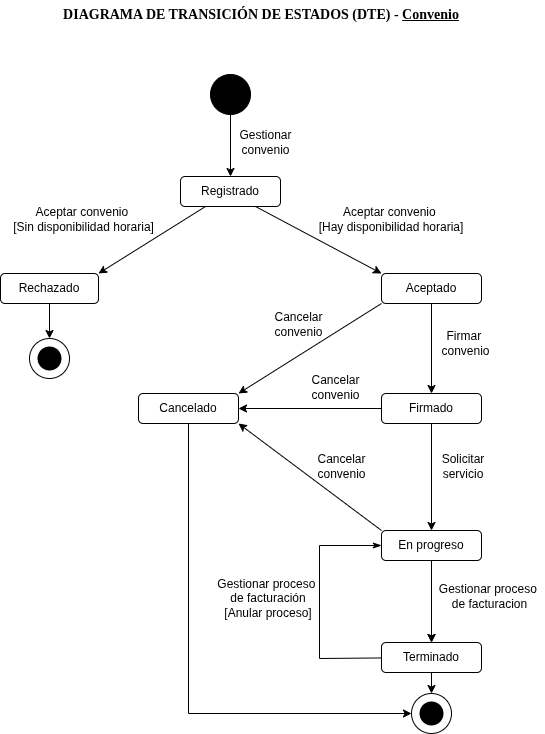

The diagram above was exported from draw.io. Its source (the exported page's mxGraphModel, read from the mxfile embedded in the PNG):
<mxGraphModel dx="946" dy="477" grid="0" gridSize="10" guides="1" tooltips="1" connect="1" arrows="1" fold="1" page="1" pageScale="1" pageWidth="1169" pageHeight="1654" math="0" shadow="0">
  <root>
    <mxCell id="WIyWlLk6GJQsqaUBKTNV-0" />
    <mxCell id="WIyWlLk6GJQsqaUBKTNV-1" parent="WIyWlLk6GJQsqaUBKTNV-0" />
    <mxCell id="q1fxsmbe-Q1ugtqxtoW6-0" value="Registrado" style="rounded=1;whiteSpace=wrap;html=1;" parent="WIyWlLk6GJQsqaUBKTNV-1" vertex="1">
      <mxGeometry x="469" y="306" width="100" height="30" as="geometry" />
    </mxCell>
    <mxCell id="q1fxsmbe-Q1ugtqxtoW6-1" value="" style="endArrow=classic;html=1;rounded=0;" parent="WIyWlLk6GJQsqaUBKTNV-1" source="q1fxsmbe-Q1ugtqxtoW6-3" target="q1fxsmbe-Q1ugtqxtoW6-0" edge="1">
      <mxGeometry width="50" height="50" relative="1" as="geometry">
        <mxPoint x="810" y="263" as="sourcePoint" />
        <mxPoint x="760" y="323" as="targetPoint" />
      </mxGeometry>
    </mxCell>
    <mxCell id="q1fxsmbe-Q1ugtqxtoW6-3" value="" style="ellipse;whiteSpace=wrap;html=1;aspect=fixed;fillColor=light-dark(#000000,#000000);" parent="WIyWlLk6GJQsqaUBKTNV-1" vertex="1">
      <mxGeometry x="499" y="204" width="40" height="40" as="geometry" />
    </mxCell>
    <mxCell id="3d5u4WRqp4w1pd1V1DSH-0" value="Aceptado" style="rounded=1;whiteSpace=wrap;html=1;" parent="WIyWlLk6GJQsqaUBKTNV-1" vertex="1">
      <mxGeometry x="670" y="403" width="100" height="30" as="geometry" />
    </mxCell>
    <mxCell id="3d5u4WRqp4w1pd1V1DSH-1" value="Rechazado" style="rounded=1;whiteSpace=wrap;html=1;" parent="WIyWlLk6GJQsqaUBKTNV-1" vertex="1">
      <mxGeometry x="289" y="403" width="98" height="30" as="geometry" />
    </mxCell>
    <mxCell id="3d5u4WRqp4w1pd1V1DSH-2" value="Firmado" style="rounded=1;whiteSpace=wrap;html=1;" parent="WIyWlLk6GJQsqaUBKTNV-1" vertex="1">
      <mxGeometry x="670" y="523" width="100" height="30" as="geometry" />
    </mxCell>
    <mxCell id="3d5u4WRqp4w1pd1V1DSH-4" value="" style="endArrow=classic;html=1;rounded=0;exitX=0.75;exitY=1;exitDx=0;exitDy=0;entryX=0;entryY=0;entryDx=0;entryDy=0;" parent="WIyWlLk6GJQsqaUBKTNV-1" source="q1fxsmbe-Q1ugtqxtoW6-0" target="3d5u4WRqp4w1pd1V1DSH-0" edge="1">
      <mxGeometry width="50" height="50" relative="1" as="geometry">
        <mxPoint x="930" y="433" as="sourcePoint" />
        <mxPoint x="1002" y="465" as="targetPoint" />
      </mxGeometry>
    </mxCell>
    <mxCell id="3d5u4WRqp4w1pd1V1DSH-5" value="" style="endArrow=classic;html=1;rounded=0;exitX=0.25;exitY=1;exitDx=0;exitDy=0;entryX=1;entryY=0;entryDx=0;entryDy=0;" parent="WIyWlLk6GJQsqaUBKTNV-1" source="q1fxsmbe-Q1ugtqxtoW6-0" target="3d5u4WRqp4w1pd1V1DSH-1" edge="1">
      <mxGeometry width="50" height="50" relative="1" as="geometry">
        <mxPoint x="940" y="443" as="sourcePoint" />
        <mxPoint x="1012" y="475" as="targetPoint" />
      </mxGeometry>
    </mxCell>
    <mxCell id="3d5u4WRqp4w1pd1V1DSH-6" value="" style="endArrow=classic;html=1;rounded=0;" parent="WIyWlLk6GJQsqaUBKTNV-1" source="3d5u4WRqp4w1pd1V1DSH-0" target="3d5u4WRqp4w1pd1V1DSH-2" edge="1">
      <mxGeometry width="50" height="50" relative="1" as="geometry">
        <mxPoint x="950" y="453" as="sourcePoint" />
        <mxPoint x="1022" y="485" as="targetPoint" />
      </mxGeometry>
    </mxCell>
    <mxCell id="3d5u4WRqp4w1pd1V1DSH-9" value="" style="endArrow=classic;html=1;rounded=0;" parent="WIyWlLk6GJQsqaUBKTNV-1" source="3d5u4WRqp4w1pd1V1DSH-1" target="q1fxsmbe-Q1ugtqxtoW6-5" edge="1">
      <mxGeometry width="50" height="50" relative="1" as="geometry">
        <mxPoint x="904" y="411" as="sourcePoint" />
        <mxPoint x="976" y="443" as="targetPoint" />
      </mxGeometry>
    </mxCell>
    <mxCell id="3d5u4WRqp4w1pd1V1DSH-24" value="" style="group" parent="WIyWlLk6GJQsqaUBKTNV-1" connectable="0" vertex="1">
      <mxGeometry x="700" y="823" width="40" height="40" as="geometry" />
    </mxCell>
    <mxCell id="3d5u4WRqp4w1pd1V1DSH-25" value="" style="ellipse;whiteSpace=wrap;html=1;aspect=fixed;fillColor=light-dark(#FFFFFF,#FFFFFF);strokeColor=light-dark(#000000,#000000);" parent="3d5u4WRqp4w1pd1V1DSH-24" vertex="1">
      <mxGeometry width="40" height="40" as="geometry" />
    </mxCell>
    <mxCell id="3d5u4WRqp4w1pd1V1DSH-26" value="" style="ellipse;whiteSpace=wrap;html=1;aspect=fixed;fillColor=light-dark(#000000,#000000);strokeColor=light-dark(#FFFFFF,#FFFFFF);" parent="3d5u4WRqp4w1pd1V1DSH-24" vertex="1">
      <mxGeometry x="7.5" y="7.5" width="25" height="25" as="geometry" />
    </mxCell>
    <mxCell id="3d5u4WRqp4w1pd1V1DSH-27" value="" style="endArrow=classic;html=1;rounded=0;" parent="WIyWlLk6GJQsqaUBKTNV-1" source="3d5u4WRqp4w1pd1V1DSH-2" target="addpUpW4ZoLjyzRzWV0B-0" edge="1">
      <mxGeometry width="50" height="50" relative="1" as="geometry">
        <mxPoint x="730" y="633" as="sourcePoint" />
        <mxPoint x="730" y="653" as="targetPoint" />
      </mxGeometry>
    </mxCell>
    <mxCell id="3d5u4WRqp4w1pd1V1DSH-30" value="Terminado" style="rounded=1;whiteSpace=wrap;html=1;" parent="WIyWlLk6GJQsqaUBKTNV-1" vertex="1">
      <mxGeometry x="670" y="772" width="100" height="30" as="geometry" />
    </mxCell>
    <mxCell id="3d5u4WRqp4w1pd1V1DSH-32" value="" style="endArrow=classic;html=1;rounded=0;" parent="WIyWlLk6GJQsqaUBKTNV-1" source="3d5u4WRqp4w1pd1V1DSH-30" target="3d5u4WRqp4w1pd1V1DSH-25" edge="1">
      <mxGeometry width="50" height="50" relative="1" as="geometry">
        <mxPoint x="740" y="543" as="sourcePoint" />
        <mxPoint x="740" y="583" as="targetPoint" />
      </mxGeometry>
    </mxCell>
    <mxCell id="3d5u4WRqp4w1pd1V1DSH-38" value="&lt;span style=&quot;text-wrap-mode: nowrap;&quot;&gt;Gestionar&lt;/span&gt;&lt;div&gt;&lt;span style=&quot;text-wrap-mode: nowrap; background-color: transparent; color: light-dark(rgb(0, 0, 0), rgb(255, 255, 255));&quot;&gt;convenio&lt;/span&gt;&lt;/div&gt;" style="rounded=0;whiteSpace=wrap;html=1;fillColor=none;strokeColor=none;" parent="WIyWlLk6GJQsqaUBKTNV-1" vertex="1">
      <mxGeometry x="499" y="257" width="111" height="30" as="geometry" />
    </mxCell>
    <mxCell id="3d5u4WRqp4w1pd1V1DSH-39" value="&lt;span style=&quot;text-wrap-mode: nowrap;&quot;&gt;Aceptar&amp;nbsp;&lt;/span&gt;&lt;span style=&quot;text-wrap-mode: nowrap; background-color: transparent; color: light-dark(rgb(0, 0, 0), rgb(255, 255, 255));&quot;&gt;convenio&amp;nbsp;&lt;/span&gt;&lt;div&gt;&lt;span style=&quot;text-wrap-mode: nowrap;&quot;&gt;[Sin disponibilidad&amp;nbsp;&lt;/span&gt;&lt;span style=&quot;text-wrap-mode: nowrap; background-color: transparent; color: light-dark(rgb(0, 0, 0), rgb(255, 255, 255));&quot;&gt;horaria]&lt;/span&gt;&lt;/div&gt;" style="text;html=1;align=center;verticalAlign=middle;whiteSpace=wrap;rounded=0;" parent="WIyWlLk6GJQsqaUBKTNV-1" vertex="1">
      <mxGeometry x="312" y="334" width="121" height="30" as="geometry" />
    </mxCell>
    <mxCell id="3d5u4WRqp4w1pd1V1DSH-40" value="&lt;span style=&quot;text-wrap-mode: nowrap;&quot;&gt;Aceptar&amp;nbsp;&lt;/span&gt;&lt;span style=&quot;text-wrap-mode: nowrap; background-color: transparent; color: light-dark(rgb(0, 0, 0), rgb(255, 255, 255));&quot;&gt;convenio&amp;nbsp;&lt;/span&gt;&lt;div&gt;&lt;span style=&quot;text-wrap-mode: nowrap;&quot;&gt;[Hay disponibilidad&amp;nbsp;&lt;/span&gt;&lt;span style=&quot;text-wrap-mode: nowrap; background-color: transparent; color: light-dark(rgb(0, 0, 0), rgb(255, 255, 255));&quot;&gt;horaria]&lt;/span&gt;&lt;/div&gt;" style="text;html=1;align=center;verticalAlign=middle;whiteSpace=wrap;rounded=0;" parent="WIyWlLk6GJQsqaUBKTNV-1" vertex="1">
      <mxGeometry x="605" y="334" width="150" height="30" as="geometry" />
    </mxCell>
    <mxCell id="3d5u4WRqp4w1pd1V1DSH-41" value="&lt;span style=&quot;text-wrap-mode: nowrap;&quot;&gt;Firmar&amp;nbsp;&lt;/span&gt;&lt;div&gt;&lt;span style=&quot;text-wrap-mode: nowrap; background-color: transparent; color: light-dark(rgb(0, 0, 0), rgb(255, 255, 255));&quot;&gt;convenio&lt;/span&gt;&lt;/div&gt;" style="text;html=1;align=center;verticalAlign=middle;whiteSpace=wrap;rounded=0;" parent="WIyWlLk6GJQsqaUBKTNV-1" vertex="1">
      <mxGeometry x="712" y="458" width="85" height="30" as="geometry" />
    </mxCell>
    <mxCell id="3d5u4WRqp4w1pd1V1DSH-42" value="Gestionar proceso&amp;nbsp;&lt;div&gt;de facturacion&lt;/div&gt;" style="text;html=1;align=center;verticalAlign=middle;whiteSpace=wrap;rounded=0;" parent="WIyWlLk6GJQsqaUBKTNV-1" vertex="1">
      <mxGeometry x="724" y="697" width="109" height="58" as="geometry" />
    </mxCell>
    <mxCell id="3d5u4WRqp4w1pd1V1DSH-43" value="&lt;span style=&quot;text-wrap-mode: nowrap;&quot;&gt;Cancelar&lt;/span&gt;&lt;div&gt;&lt;span style=&quot;text-wrap-mode: nowrap; background-color: transparent; color: light-dark(rgb(0, 0, 0), rgb(255, 255, 255));&quot;&gt;convenio&lt;/span&gt;&lt;/div&gt;" style="text;html=1;align=center;verticalAlign=middle;whiteSpace=wrap;rounded=0;" parent="WIyWlLk6GJQsqaUBKTNV-1" vertex="1">
      <mxGeometry x="553" y="429" width="69" height="50" as="geometry" />
    </mxCell>
    <mxCell id="C6aGmSqZHD-UmMt1VOzl-0" style="edgeStyle=orthogonalEdgeStyle;rounded=0;orthogonalLoop=1;jettySize=auto;html=1;exitX=0.5;exitY=1;exitDx=0;exitDy=0;entryX=0.5;entryY=0;entryDx=0;entryDy=0;" parent="WIyWlLk6GJQsqaUBKTNV-1" source="addpUpW4ZoLjyzRzWV0B-0" target="3d5u4WRqp4w1pd1V1DSH-30" edge="1">
      <mxGeometry relative="1" as="geometry" />
    </mxCell>
    <mxCell id="addpUpW4ZoLjyzRzWV0B-0" value="En progreso" style="rounded=1;whiteSpace=wrap;html=1;" parent="WIyWlLk6GJQsqaUBKTNV-1" vertex="1">
      <mxGeometry x="670" y="660" width="100" height="30" as="geometry" />
    </mxCell>
    <mxCell id="addpUpW4ZoLjyzRzWV0B-1" value="" style="endArrow=classic;html=1;rounded=0;" parent="WIyWlLk6GJQsqaUBKTNV-1" source="addpUpW4ZoLjyzRzWV0B-0" target="3d5u4WRqp4w1pd1V1DSH-30" edge="1">
      <mxGeometry width="50" height="50" relative="1" as="geometry">
        <mxPoint x="770" y="563" as="sourcePoint" />
        <mxPoint x="762" y="653" as="targetPoint" />
      </mxGeometry>
    </mxCell>
    <mxCell id="addpUpW4ZoLjyzRzWV0B-10" value="Solicitar servicio" style="text;html=1;align=center;verticalAlign=middle;whiteSpace=wrap;rounded=0;" parent="WIyWlLk6GJQsqaUBKTNV-1" vertex="1">
      <mxGeometry x="722" y="581" width="60" height="30" as="geometry" />
    </mxCell>
    <mxCell id="HMuHFyKRvacPkgGupCc2-1" value="Cancelado" style="rounded=1;whiteSpace=wrap;html=1;" parent="WIyWlLk6GJQsqaUBKTNV-1" vertex="1">
      <mxGeometry x="427" y="523" width="100" height="30" as="geometry" />
    </mxCell>
    <mxCell id="HMuHFyKRvacPkgGupCc2-2" value="" style="endArrow=classic;html=1;rounded=0;entryX=1;entryY=0.5;entryDx=0;entryDy=0;exitX=0;exitY=0.5;exitDx=0;exitDy=0;" parent="WIyWlLk6GJQsqaUBKTNV-1" source="3d5u4WRqp4w1pd1V1DSH-2" target="HMuHFyKRvacPkgGupCc2-1" edge="1">
      <mxGeometry width="50" height="50" relative="1" as="geometry">
        <mxPoint x="580" y="593" as="sourcePoint" />
        <mxPoint x="630" y="543" as="targetPoint" />
      </mxGeometry>
    </mxCell>
    <mxCell id="HMuHFyKRvacPkgGupCc2-3" value="" style="endArrow=classic;html=1;rounded=0;" parent="WIyWlLk6GJQsqaUBKTNV-1" source="HMuHFyKRvacPkgGupCc2-1" target="3d5u4WRqp4w1pd1V1DSH-25" edge="1">
      <mxGeometry width="50" height="50" relative="1" as="geometry">
        <mxPoint x="510" y="673" as="sourcePoint" />
        <mxPoint x="560" y="623" as="targetPoint" />
        <Array as="points">
          <mxPoint x="477" y="843" />
        </Array>
      </mxGeometry>
    </mxCell>
    <mxCell id="DsRl_qqJfydC5I4mp_i2-0" value="DIAGRAMA DE TRANSICIÓN DE ESTADOS (DTE) - &lt;u&gt;Convenio&lt;/u&gt;" style="text;html=1;align=center;verticalAlign=middle;whiteSpace=wrap;rounded=0;fontFamily=Verdana;fontStyle=1;textShadow=0;labelBorderColor=none;labelBackgroundColor=none;fontSize=14;" parent="WIyWlLk6GJQsqaUBKTNV-1" vertex="1">
      <mxGeometry x="315" y="130" width="470" height="30" as="geometry" />
    </mxCell>
    <mxCell id="4iT0ZjcspQ1rvtl4HfZL-1" value="" style="endArrow=classic;html=1;rounded=0;entryX=1;entryY=1;entryDx=0;entryDy=0;exitX=0;exitY=0;exitDx=0;exitDy=0;" parent="WIyWlLk6GJQsqaUBKTNV-1" source="addpUpW4ZoLjyzRzWV0B-0" target="HMuHFyKRvacPkgGupCc2-1" edge="1">
      <mxGeometry width="50" height="50" relative="1" as="geometry">
        <mxPoint x="559" y="646" as="sourcePoint" />
        <mxPoint x="609" y="596" as="targetPoint" />
      </mxGeometry>
    </mxCell>
    <mxCell id="ocAUyfGYloDinWGUzqzt-2" value="" style="endArrow=classic;html=1;rounded=0;entryX=1;entryY=0;entryDx=0;entryDy=0;exitX=0;exitY=1;exitDx=0;exitDy=0;" parent="WIyWlLk6GJQsqaUBKTNV-1" source="3d5u4WRqp4w1pd1V1DSH-0" target="HMuHFyKRvacPkgGupCc2-1" edge="1">
      <mxGeometry width="50" height="50" relative="1" as="geometry">
        <mxPoint x="546" y="430" as="sourcePoint" />
        <mxPoint x="492" y="500" as="targetPoint" />
      </mxGeometry>
    </mxCell>
    <mxCell id="FHa6tVlRpKuFcT2mmqAM-0" value="&lt;span style=&quot;text-wrap-mode: nowrap;&quot;&gt;Cancelar&lt;/span&gt;&lt;div&gt;&lt;span style=&quot;text-wrap-mode: nowrap; background-color: transparent; color: light-dark(rgb(0, 0, 0), rgb(255, 255, 255));&quot;&gt;convenio&lt;/span&gt;&lt;/div&gt;" style="text;html=1;align=center;verticalAlign=middle;whiteSpace=wrap;rounded=0;" parent="WIyWlLk6GJQsqaUBKTNV-1" vertex="1">
      <mxGeometry x="596" y="571" width="69" height="50" as="geometry" />
    </mxCell>
    <mxCell id="FHa6tVlRpKuFcT2mmqAM-1" value="&lt;span style=&quot;text-wrap-mode: nowrap;&quot;&gt;Cancelar&lt;/span&gt;&lt;div&gt;&lt;span style=&quot;text-wrap-mode: nowrap; background-color: transparent; color: light-dark(rgb(0, 0, 0), rgb(255, 255, 255));&quot;&gt;convenio&lt;/span&gt;&lt;/div&gt;" style="text;html=1;align=center;verticalAlign=middle;whiteSpace=wrap;rounded=0;" parent="WIyWlLk6GJQsqaUBKTNV-1" vertex="1">
      <mxGeometry x="590" y="492" width="69" height="50" as="geometry" />
    </mxCell>
    <mxCell id="FHa6tVlRpKuFcT2mmqAM-4" value="" style="group" parent="WIyWlLk6GJQsqaUBKTNV-1" connectable="0" vertex="1">
      <mxGeometry x="318" y="468" width="40" height="40" as="geometry" />
    </mxCell>
    <mxCell id="q1fxsmbe-Q1ugtqxtoW6-5" value="" style="ellipse;whiteSpace=wrap;html=1;aspect=fixed;fillColor=light-dark(#FFFFFF,#FFFFFF);strokeColor=light-dark(#000000,#000000);" parent="FHa6tVlRpKuFcT2mmqAM-4" vertex="1">
      <mxGeometry width="40" height="40" as="geometry" />
    </mxCell>
    <mxCell id="q1fxsmbe-Q1ugtqxtoW6-6" value="" style="ellipse;whiteSpace=wrap;html=1;aspect=fixed;fillColor=light-dark(#000000,#000000);strokeColor=light-dark(#FFFFFF,#FFFFFF);" parent="FHa6tVlRpKuFcT2mmqAM-4" vertex="1">
      <mxGeometry x="7.5" y="7.5" width="25" height="25" as="geometry" />
    </mxCell>
    <mxCell id="n6licR08dlcrj3WRGzqw-1" value="" style="endArrow=none;html=1;rounded=0;startArrow=classicThin;startFill=1;endFill=0;" parent="WIyWlLk6GJQsqaUBKTNV-1" source="addpUpW4ZoLjyzRzWV0B-0" target="3d5u4WRqp4w1pd1V1DSH-30" edge="1">
      <mxGeometry width="50" height="50" relative="1" as="geometry">
        <mxPoint x="664" y="684" as="sourcePoint" />
        <mxPoint x="664" y="783" as="targetPoint" />
        <Array as="points">
          <mxPoint x="608" y="675" />
          <mxPoint x="608" y="788" />
        </Array>
      </mxGeometry>
    </mxCell>
    <mxCell id="n6licR08dlcrj3WRGzqw-2" value="&lt;span style=&quot;text-wrap-mode: nowrap;&quot;&gt;Gestionar proceso&amp;nbsp;&lt;/span&gt;&lt;div&gt;&lt;span style=&quot;text-wrap-mode: nowrap;&quot;&gt;de facturación&lt;br&gt;[Anular proceso]&lt;/span&gt;&lt;/div&gt;" style="rounded=0;whiteSpace=wrap;html=1;fillColor=none;strokeColor=none;" parent="WIyWlLk6GJQsqaUBKTNV-1" vertex="1">
      <mxGeometry x="527" y="688" width="60" height="80" as="geometry" />
    </mxCell>
  </root>
</mxGraphModel>